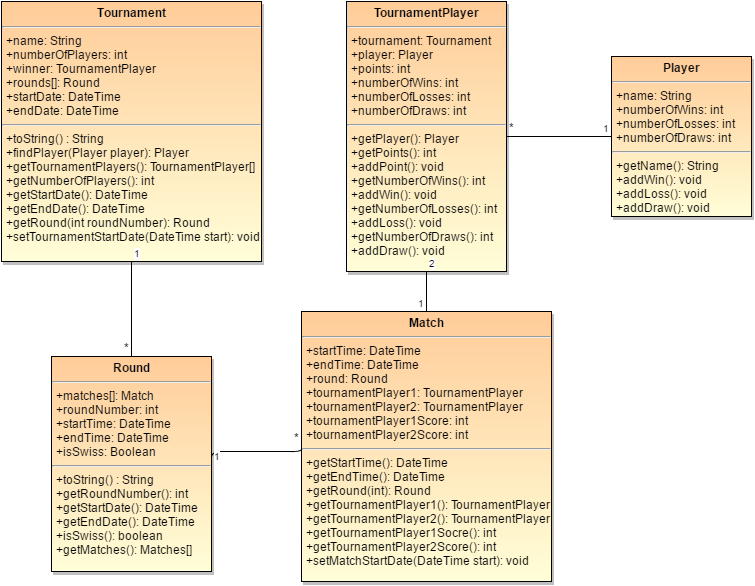

The diagram above was exported from draw.io. Its source (the exported page's mxGraphModel, read from the mxfile embedded in the PNG):
<mxGraphModel dx="1426" dy="735" grid="1" gridSize="10" guides="1" tooltips="1" connect="1" arrows="1" fold="1" page="1" pageScale="1.5" pageWidth="826" pageHeight="1169" background="#ffffff" math="0" shadow="0">
  <root>
    <mxCell id="0" style=";html=1;" />
    <mxCell id="1" style=";html=1;" parent="0" />
    <mxCell id="45" value="&lt;p style=&quot;margin: 0px ; margin-top: 4px ; text-align: center&quot;&gt;&lt;strong&gt;Tournament&lt;/strong&gt;&lt;/p&gt;&lt;hr&gt;&lt;p style=&quot;margin: 0px ; margin-left: 4px&quot;&gt;+name: String&lt;br&gt;&lt;/p&gt;&lt;p style=&quot;margin: 0px ; margin-left: 4px&quot;&gt;+numberOfPlayers: int&lt;/p&gt;&lt;p style=&quot;margin: 0px ; margin-left: 4px&quot;&gt;+winner: TournamentPlayer&lt;/p&gt;&lt;p style=&quot;margin: 0px ; margin-left: 4px&quot;&gt;+rounds[]: Round&lt;/p&gt;&lt;p style=&quot;margin: 0px ; margin-left: 4px&quot;&gt;+startDate: DateTime&lt;/p&gt;&lt;p style=&quot;margin: 0px ; margin-left: 4px&quot;&gt;+endDate: DateTime&lt;/p&gt;&lt;hr&gt;&lt;p style=&quot;margin: 0px ; margin-left: 4px&quot;&gt;+toString() : String&lt;/p&gt;&lt;p style=&quot;margin: 0px ; margin-left: 4px&quot;&gt;+findPlayer(Player player): Player&lt;/p&gt;&lt;p style=&quot;margin: 0px ; margin-left: 4px&quot;&gt;+getTournamentPlayers(): TournamentPlayer[]&lt;/p&gt;&lt;p style=&quot;margin: 0px ; margin-left: 4px&quot;&gt;+getNumberOfPlayers(): int&lt;/p&gt;&lt;p style=&quot;margin: 0px ; margin-left: 4px&quot;&gt;+getStartDate(): DateTime&lt;/p&gt;&lt;p style=&quot;margin: 0px ; margin-left: 4px&quot;&gt;+getEndDate(): DateTime&lt;/p&gt;&lt;p style=&quot;margin: 0px ; margin-left: 4px&quot;&gt;+getRound(int roundNumber): Round&lt;/p&gt;&lt;p style=&quot;margin: 0px ; margin-left: 4px&quot;&gt;+setTournamentStartDate(DateTime start): void&lt;/p&gt;" style="shadow=1;fillColor=#FFCC99;gradientColor=#FFFED8;verticalAlign=top;align=left;overflow=fill;fontSize=12;fontFamily=Helvetica;html=1" vertex="1" parent="1">
      <mxGeometry x="40" y="40" width="260" height="260" as="geometry" />
    </mxCell>
    <mxCell id="46" value="&lt;p style=&quot;margin: 0px ; margin-top: 4px ; text-align: center&quot;&gt;&lt;b&gt;Round&lt;/b&gt;&lt;/p&gt;&lt;hr&gt;&lt;p style=&quot;margin: 0px ; margin-left: 4px&quot;&gt;+matches[]: Match&lt;/p&gt;&lt;p style=&quot;margin: 0px ; margin-left: 4px&quot;&gt;+roundNumber: int&lt;/p&gt;&lt;p style=&quot;margin: 0px ; margin-left: 4px&quot;&gt;+startTime: DateTime&lt;/p&gt;&lt;p style=&quot;margin: 0px ; margin-left: 4px&quot;&gt;+endTime: DateTime&lt;/p&gt;&lt;p style=&quot;margin: 0px ; margin-left: 4px&quot;&gt;+isSwiss: Boolean&lt;/p&gt;&lt;hr&gt;&lt;p style=&quot;margin: 0px ; margin-left: 4px&quot;&gt;+toString() : String&lt;/p&gt;&lt;p style=&quot;margin: 0px ; margin-left: 4px&quot;&gt;+getRoundNumber(): int&lt;/p&gt;&lt;p style=&quot;margin: 0px ; margin-left: 4px&quot;&gt;+getStartDate(): DateTime&lt;/p&gt;&lt;p style=&quot;margin: 0px ; margin-left: 4px&quot;&gt;+getEndDate(): DateTime&lt;/p&gt;&lt;p style=&quot;margin: 0px ; margin-left: 4px&quot;&gt;+isSwiss(): boolean&lt;/p&gt;&lt;p style=&quot;margin: 0px ; margin-left: 4px&quot;&gt;+getMatches(): Matches[]&lt;/p&gt;" style="shadow=1;fillColor=#FFCC99;gradientColor=#FFFED8;verticalAlign=top;align=left;overflow=fill;fontSize=12;fontFamily=Helvetica;html=1" vertex="1" parent="1">
      <mxGeometry x="90" y="395" width="160" height="215" as="geometry" />
    </mxCell>
    <mxCell id="47" value="&lt;p style=&quot;margin: 0px ; margin-top: 4px ; text-align: center&quot;&gt;&lt;b&gt;TournamentPlayer&lt;/b&gt;&lt;/p&gt;&lt;hr&gt;&lt;p style=&quot;margin: 0px ; margin-left: 4px&quot;&gt;+tournament: Tournament&lt;/p&gt;&lt;p style=&quot;margin: 0px ; margin-left: 4px&quot;&gt;+player: Player&lt;/p&gt;&lt;p style=&quot;margin: 0px ; margin-left: 4px&quot;&gt;+points: int&lt;/p&gt;&lt;p style=&quot;margin: 0px ; margin-left: 4px&quot;&gt;+numberOfWins: int&lt;/p&gt;&lt;p style=&quot;margin: 0px ; margin-left: 4px&quot;&gt;+numberOfLosses: int&lt;/p&gt;&lt;p style=&quot;margin: 0px ; margin-left: 4px&quot;&gt;+numberOfDraws: int&lt;/p&gt;&lt;hr&gt;&lt;p style=&quot;margin: 0px ; margin-left: 4px&quot;&gt;+getPlayer(): Player&lt;br&gt;&lt;/p&gt;&lt;p style=&quot;margin: 0px ; margin-left: 4px&quot;&gt;+getPoints(): int&lt;/p&gt;&lt;p style=&quot;margin: 0px ; margin-left: 4px&quot;&gt;+addPoint(): void&lt;/p&gt;&lt;p style=&quot;margin: 0px ; margin-left: 4px&quot;&gt;+getNumberOfWins(): int&lt;/p&gt;&lt;p style=&quot;margin: 0px ; margin-left: 4px&quot;&gt;+addWin(): void&lt;/p&gt;&lt;p style=&quot;margin: 0px ; margin-left: 4px&quot;&gt;+getNumberOfLosses(): int&lt;/p&gt;&lt;p style=&quot;margin: 0px ; margin-left: 4px&quot;&gt;+addLoss(): void&lt;/p&gt;&lt;p style=&quot;margin: 0px ; margin-left: 4px&quot;&gt;+getNumberOfDraws(): int&lt;/p&gt;&lt;p style=&quot;margin: 0px ; margin-left: 4px&quot;&gt;+addDraw(): void&lt;/p&gt;" style="shadow=1;fillColor=#FFCC99;gradientColor=#FFFED8;verticalAlign=top;align=left;overflow=fill;fontSize=12;fontFamily=Helvetica;html=1" vertex="1" parent="1">
      <mxGeometry x="385" y="40" width="160" height="270" as="geometry" />
    </mxCell>
    <mxCell id="67" value="&lt;p style=&quot;margin: 0px ; margin-top: 4px ; text-align: center&quot;&gt;&lt;b&gt;Match&lt;/b&gt;&lt;/p&gt;&lt;hr&gt;&lt;p style=&quot;margin: 0px ; margin-left: 4px&quot;&gt;+startTime: DateTime&lt;/p&gt;&lt;p style=&quot;margin: 0px ; margin-left: 4px&quot;&gt;+endTime: DateTime&lt;/p&gt;&lt;p style=&quot;margin: 0px ; margin-left: 4px&quot;&gt;+round: Round&lt;/p&gt;&lt;p style=&quot;margin: 0px ; margin-left: 4px&quot;&gt;+tournamentPlayer1: TournamentPlayer&lt;/p&gt;&lt;p style=&quot;margin: 0px ; margin-left: 4px&quot;&gt;+tournamentPlayer2: TournamentPlayer&lt;/p&gt;&lt;p style=&quot;margin: 0px ; margin-left: 4px&quot;&gt;+tournamentPlayer1Score: int&lt;/p&gt;&lt;p style=&quot;margin: 0px ; margin-left: 4px&quot;&gt;+tournamentPlayer2Score: int&lt;/p&gt;&lt;hr&gt;&lt;p style=&quot;margin: 0px ; margin-left: 4px&quot;&gt;+getStartTime(): DateTime&lt;br&gt;&lt;/p&gt;&lt;p style=&quot;margin: 0px ; margin-left: 4px&quot;&gt;+getEndTime(): DateTime&lt;/p&gt;&lt;p style=&quot;margin: 0px ; margin-left: 4px&quot;&gt;+getRound(int): Round&lt;/p&gt;&lt;p style=&quot;margin: 0px ; margin-left: 4px&quot;&gt;+getTournamentPlayer1(): TournamentPlayer&lt;/p&gt;&lt;p style=&quot;margin: 0px ; margin-left: 4px&quot;&gt;+getTournamentPlayer2(): TournamentPlayer&lt;br&gt;&lt;/p&gt;&lt;p style=&quot;margin: 0px ; margin-left: 4px&quot;&gt;+getTournamentPlayer1Socre(): int&lt;/p&gt;&lt;p style=&quot;margin: 0px ; margin-left: 4px&quot;&gt;+getTournamentPlayer2Score(): int&lt;/p&gt;&lt;p style=&quot;margin: 0px ; margin-left: 4px&quot;&gt;+setMatchStartDate(DateTime start): void&lt;/p&gt;" style="shadow=1;fillColor=#FFCC99;gradientColor=#FFFED8;verticalAlign=top;align=left;overflow=fill;fontSize=12;fontFamily=Helvetica;html=1" vertex="1" parent="1">
      <mxGeometry x="340" y="350" width="250" height="270" as="geometry" />
    </mxCell>
    <mxCell id="72" value="&lt;p style=&quot;margin: 0px ; margin-top: 4px ; text-align: center&quot;&gt;&lt;b&gt;Player&lt;/b&gt;&lt;/p&gt;&lt;hr&gt;&lt;p style=&quot;margin: 0px ; margin-left: 4px&quot;&gt;+name: String&lt;/p&gt;&lt;p style=&quot;margin: 0px ; margin-left: 4px&quot;&gt;+numberOfWins: int&lt;/p&gt;&lt;p style=&quot;margin: 0px ; margin-left: 4px&quot;&gt;+numberOfLosses: int&lt;/p&gt;&lt;p style=&quot;margin: 0px ; margin-left: 4px&quot;&gt;+numberOfDraws: int&lt;/p&gt;&lt;hr&gt;&lt;p style=&quot;margin: 0px ; margin-left: 4px&quot;&gt;+getName(): String&lt;/p&gt;&lt;p style=&quot;margin: 0px ; margin-left: 4px&quot;&gt;+addWin(): void&lt;/p&gt;&lt;p style=&quot;margin: 0px ; margin-left: 4px&quot;&gt;+addLoss(): void&lt;/p&gt;&lt;p style=&quot;margin: 0px ; margin-left: 4px&quot;&gt;+addDraw(): void&lt;/p&gt;" style="shadow=1;fillColor=#FFCC99;gradientColor=#FFFED8;verticalAlign=top;align=left;overflow=fill;fontSize=12;fontFamily=Helvetica;html=1" vertex="1" parent="1">
      <mxGeometry x="650" y="95" width="140" height="160" as="geometry" />
    </mxCell>
    <mxCell id="7b471eb5ebcc7c97-73" value="" style="endArrow=none;html=1;edgeStyle=orthogonalEdgeStyle;entryX=0;entryY=0.5;exitX=1;exitY=0.5;" edge="1" parent="1" source="46" target="67">
      <mxGeometry relative="1" as="geometry">
        <mxPoint x="460" y="500" as="sourcePoint" />
        <mxPoint x="470" y="210" as="targetPoint" />
        <Array as="points">
          <mxPoint x="340" y="490" />
        </Array>
      </mxGeometry>
    </mxCell>
    <mxCell id="7b471eb5ebcc7c97-74" value="1" style="resizable=0;html=1;align=left;verticalAlign=bottom;labelBackgroundColor=#ffffff;fontSize=10;" vertex="1" connectable="0" parent="7b471eb5ebcc7c97-73">
      <mxGeometry x="-1" relative="1" as="geometry" />
    </mxCell>
    <mxCell id="7b471eb5ebcc7c97-75" value="&lt;font style=&quot;font-size: 12px&quot;&gt;*&lt;/font&gt;" style="resizable=0;html=1;align=right;verticalAlign=bottom;labelBackgroundColor=#ffffff;fontSize=10;" vertex="1" connectable="0" parent="7b471eb5ebcc7c97-73">
      <mxGeometry x="1" relative="1" as="geometry" />
    </mxCell>
    <mxCell id="7b471eb5ebcc7c97-76" value="" style="endArrow=none;html=1;edgeStyle=orthogonalEdgeStyle;entryX=0.5;entryY=0;exitX=0.5;exitY=1;" edge="1" parent="1" source="45" target="46">
      <mxGeometry x="180" y="310" as="geometry">
        <mxPoint x="170" y="330" as="sourcePoint" />
        <mxPoint x="310" y="450" as="targetPoint" />
        <Array as="points" />
      </mxGeometry>
    </mxCell>
    <mxCell id="7b471eb5ebcc7c97-77" value="1" style="resizable=0;html=1;align=left;verticalAlign=bottom;labelBackgroundColor=#ffffff;fontSize=10;" vertex="1" connectable="0" parent="7b471eb5ebcc7c97-76">
      <mxGeometry x="-1" relative="1" as="geometry" />
    </mxCell>
    <mxCell id="7b471eb5ebcc7c97-78" value="&lt;font style=&quot;font-size: 12px&quot;&gt;*&lt;/font&gt;" style="resizable=0;html=1;align=right;verticalAlign=bottom;labelBackgroundColor=#ffffff;fontSize=10;" vertex="1" connectable="0" parent="7b471eb5ebcc7c97-76">
      <mxGeometry x="1" relative="1" as="geometry" />
    </mxCell>
    <mxCell id="7b471eb5ebcc7c97-88" value="" style="endArrow=none;html=1;edgeStyle=orthogonalEdgeStyle;exitX=1;exitY=0.5;entryX=0;entryY=0.5;" edge="1" parent="1" source="47" target="72">
      <mxGeometry relative="1" as="geometry">
        <mxPoint x="20" y="-10" as="sourcePoint" />
        <mxPoint x="180" y="-10" as="targetPoint" />
        <Array as="points">
          <mxPoint x="650" y="175" />
          <mxPoint x="650" y="175" />
        </Array>
      </mxGeometry>
    </mxCell>
    <mxCell id="7b471eb5ebcc7c97-89" value="&lt;font style=&quot;font-size: 12px&quot;&gt;*&lt;/font&gt;" style="resizable=0;html=1;align=left;verticalAlign=bottom;labelBackgroundColor=#ffffff;fontSize=10;" vertex="1" connectable="0" parent="7b471eb5ebcc7c97-88">
      <mxGeometry x="-1" relative="1" as="geometry" />
    </mxCell>
    <mxCell id="7b471eb5ebcc7c97-90" value="1" style="resizable=0;html=1;align=right;verticalAlign=bottom;labelBackgroundColor=#ffffff;fontSize=10;" vertex="1" connectable="0" parent="7b471eb5ebcc7c97-88">
      <mxGeometry x="1" relative="1" as="geometry" />
    </mxCell>
    <mxCell id="1ab1f32bd2b57de9-73" value="" style="endArrow=none;html=1;edgeStyle=orthogonalEdgeStyle;exitX=0.5;exitY=1;entryX=0.5;entryY=0;" edge="1" parent="1" source="47" target="67">
      <mxGeometry relative="1" as="geometry">
        <mxPoint x="10" y="10" as="sourcePoint" />
        <mxPoint x="170" y="10" as="targetPoint" />
        <Array as="points">
          <mxPoint x="465" y="340" />
          <mxPoint x="465" y="340" />
        </Array>
      </mxGeometry>
    </mxCell>
    <mxCell id="1ab1f32bd2b57de9-74" value="2" style="resizable=0;html=1;align=left;verticalAlign=bottom;labelBackgroundColor=#ffffff;fontSize=10;" vertex="1" connectable="0" parent="1ab1f32bd2b57de9-73">
      <mxGeometry x="-1" relative="1" as="geometry" />
    </mxCell>
    <mxCell id="1ab1f32bd2b57de9-75" value="1" style="resizable=0;html=1;align=right;verticalAlign=bottom;labelBackgroundColor=#ffffff;fontSize=10;" vertex="1" connectable="0" parent="1ab1f32bd2b57de9-73">
      <mxGeometry x="1" relative="1" as="geometry" />
    </mxCell>
  </root>
</mxGraphModel>